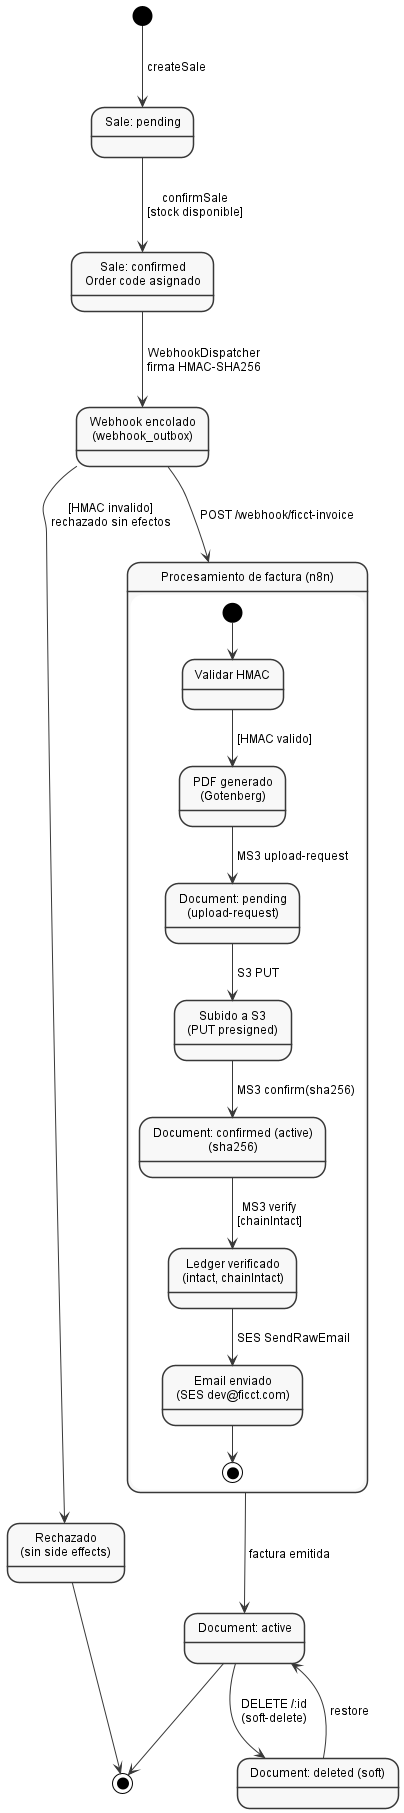

The diagram above was rendered by PlantUML. Its source (embedded in the PNG):
@startuml
' Embedded standalone style block (replicated per file; standalone)
skinparam shadowing false
skinparam backgroundColor White
skinparam defaultFontName Arial
skinparam defaultFontSize 12
skinparam monochrome true
skinparam style strictuml
skinparam nodesep 50
skinparam ranksep 60
skinparam padding 3
skinparam classAttributeIconSize 0
hide circle

[*] --> SalePending : createSale

state "Sale: pending" as SalePending
state "Sale: confirmed\nOrder code asignado" as SaleConfirmed
state "Webhook encolado\n(webhook_outbox)" as WebhookEnqueued

SalePending --> SaleConfirmed : confirmSale\n[stock disponible]
SaleConfirmed --> WebhookEnqueued : WebhookDispatcher\nfirma HMAC-SHA256

state "Procesamiento de factura (n8n)" as InvoiceProc {
  state "Validar HMAC" as HmacCheck
  state "PDF generado\n(Gotenberg)" as PdfGen
  state "Subido a S3\n(PUT presigned)" as Uploaded
  state "Document: pending\n(upload-request)" as DocPending
  state "Document: confirmed (active)\n(sha256)" as DocConfirmed
  state "Ledger verificado\n(intact, chainIntact)" as LedgerOk
  state "Email enviado\n(SES dev@ficct.com)" as EmailSent

  [*] --> HmacCheck
  HmacCheck --> PdfGen : [HMAC valido]
  PdfGen --> DocPending : MS3 upload-request
  DocPending --> Uploaded : S3 PUT
  Uploaded --> DocConfirmed : MS3 confirm(sha256)
  DocConfirmed --> LedgerOk : MS3 verify\n[chainIntact]
  LedgerOk --> EmailSent : SES SendRawEmail
  EmailSent --> [*]
}

WebhookEnqueued --> InvoiceProc : POST /webhook/ficct-invoice
WebhookEnqueued --> Rejected : [HMAC invalido]\nrechazado sin efectos

state "Rechazado\n(sin side effects)" as Rejected
Rejected --> [*]

InvoiceProc --> DocActive : factura emitida

state "Document: active" as DocActive
state "Document: deleted (soft)" as DocDeleted

DocActive --> DocDeleted : DELETE /:id\n(soft-delete)
DocDeleted --> DocActive : restore
DocActive --> [*]

@enduml